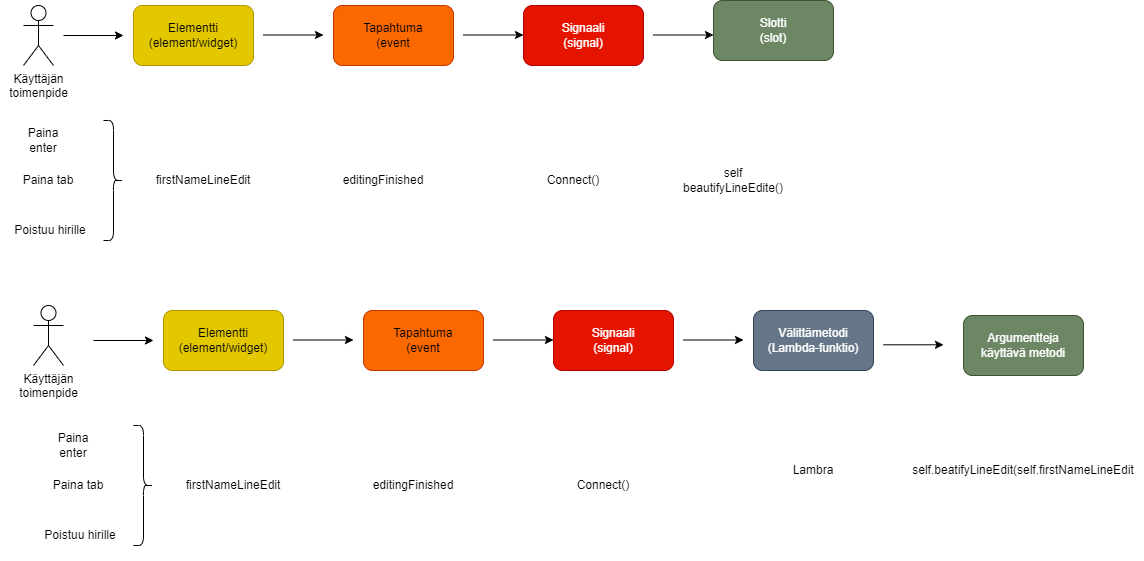

The diagram above was exported from draw.io. Its source (the exported page's mxGraphModel, read from the mxfile embedded in the PNG):
<mxGraphModel dx="1569" dy="1343" grid="1" gridSize="10" guides="1" tooltips="1" connect="1" arrows="1" fold="1" page="1" pageScale="1" pageWidth="850" pageHeight="1100" math="0" shadow="0">
  <root>
    <mxCell id="0" />
    <mxCell id="1" parent="0" />
    <mxCell id="b-ypdIgt5lnp7XdtHDI5-15" value="Käyttäjän&lt;div&gt;toimenpide&lt;/div&gt;" style="shape=umlActor;verticalLabelPosition=bottom;verticalAlign=top;html=1;outlineConnect=0;" vertex="1" parent="1">
      <mxGeometry x="30" y="180" width="30" height="60" as="geometry" />
    </mxCell>
    <mxCell id="b-ypdIgt5lnp7XdtHDI5-59" value="" style="group" vertex="1" connectable="0" parent="1">
      <mxGeometry x="7" y="175" width="833" height="255" as="geometry" />
    </mxCell>
    <mxCell id="b-ypdIgt5lnp7XdtHDI5-3" value="Elementti&lt;div&gt;(element/widget)&lt;/div&gt;" style="rounded=1;whiteSpace=wrap;html=1;fillColor=#e3c800;fontColor=#000000;strokeColor=#B09500;" vertex="1" parent="b-ypdIgt5lnp7XdtHDI5-59">
      <mxGeometry x="133" y="5" width="120" height="60" as="geometry" />
    </mxCell>
    <mxCell id="b-ypdIgt5lnp7XdtHDI5-4" value="" style="endArrow=classic;html=1;rounded=0;" edge="1" parent="b-ypdIgt5lnp7XdtHDI5-59">
      <mxGeometry width="50" height="50" relative="1" as="geometry">
        <mxPoint x="63" y="35" as="sourcePoint" />
        <mxPoint x="123" y="35" as="targetPoint" />
      </mxGeometry>
    </mxCell>
    <mxCell id="b-ypdIgt5lnp7XdtHDI5-5" value="Tapahtuma&lt;div&gt;(event&lt;/div&gt;" style="rounded=1;whiteSpace=wrap;html=1;fillColor=#fa6800;fontColor=#000000;strokeColor=#C73500;" vertex="1" parent="b-ypdIgt5lnp7XdtHDI5-59">
      <mxGeometry x="333" y="5" width="120" height="60" as="geometry" />
    </mxCell>
    <mxCell id="b-ypdIgt5lnp7XdtHDI5-6" value="Signaali&lt;div&gt;(signal)&lt;span style=&quot;color: rgba(0, 0, 0, 0); font-family: monospace; font-size: 0px; text-align: start; text-wrap: nowrap; background-color: initial;&quot;&gt;%3CmxGraphModel%3E%3Croot%3E%3CmxCell%20id%3D%220%22%2F%3E%3CmxCell%20id%3D%221%22%20parent%3D%220%22%2F%3E%3CmxCell%20id%3D%222%22%20value%3D%22Tapahtuma%26lt%3Bdiv%26gt%3B(event%26lt%3B%2Fdiv%26gt%3B%22%20style%3D%22rounded%3D1%3BwhiteSpace%3Dwrap%3Bhtml%3D1%3BfillColor%3D%23e3c800%3BfontColor%3D%23000000%3BstrokeColor%3D%23B09500%3B%22%20vertex%3D%221%22%20parent%3D%221%22%3E%3CmxGeometry%20x%3D%22350%22%20y%3D%22170%22%20width%3D%22120%22%20height%3D%2260%22%20as%3D%22geometry%22%2F%3E%3C%2FmxCell%3E%3C%2Froot%3E%3C%2FmxGraphModel%3E&lt;/span&gt;&lt;/div&gt;" style="rounded=1;whiteSpace=wrap;html=1;fillColor=#e51400;fontColor=#ffffff;strokeColor=#B20000;" vertex="1" parent="b-ypdIgt5lnp7XdtHDI5-59">
      <mxGeometry x="523" y="5" width="120" height="60" as="geometry" />
    </mxCell>
    <mxCell id="b-ypdIgt5lnp7XdtHDI5-7" value="Slotti&lt;div&gt;(slot)&lt;/div&gt;" style="rounded=1;whiteSpace=wrap;html=1;fillColor=#6d8764;fontColor=#ffffff;strokeColor=#3A5431;" vertex="1" parent="b-ypdIgt5lnp7XdtHDI5-59">
      <mxGeometry x="713" width="120" height="60" as="geometry" />
    </mxCell>
    <mxCell id="b-ypdIgt5lnp7XdtHDI5-11" value="" style="endArrow=classic;html=1;rounded=0;" edge="1" parent="b-ypdIgt5lnp7XdtHDI5-59">
      <mxGeometry width="50" height="50" relative="1" as="geometry">
        <mxPoint x="653" y="34.5" as="sourcePoint" />
        <mxPoint x="713" y="34.5" as="targetPoint" />
      </mxGeometry>
    </mxCell>
    <mxCell id="b-ypdIgt5lnp7XdtHDI5-12" value="" style="endArrow=classic;html=1;rounded=0;" edge="1" parent="b-ypdIgt5lnp7XdtHDI5-59">
      <mxGeometry width="50" height="50" relative="1" as="geometry">
        <mxPoint x="463" y="34.5" as="sourcePoint" />
        <mxPoint x="523" y="34.5" as="targetPoint" />
      </mxGeometry>
    </mxCell>
    <mxCell id="b-ypdIgt5lnp7XdtHDI5-13" value="" style="endArrow=classic;html=1;rounded=0;" edge="1" parent="b-ypdIgt5lnp7XdtHDI5-59">
      <mxGeometry width="50" height="50" relative="1" as="geometry">
        <mxPoint x="263" y="34.5" as="sourcePoint" />
        <mxPoint x="323" y="34.5" as="targetPoint" />
      </mxGeometry>
    </mxCell>
    <mxCell id="b-ypdIgt5lnp7XdtHDI5-14" value="Paina&lt;div&gt;enter&lt;/div&gt;" style="text;html=1;align=center;verticalAlign=middle;whiteSpace=wrap;rounded=0;" vertex="1" parent="b-ypdIgt5lnp7XdtHDI5-59">
      <mxGeometry x="3" y="115" width="80" height="50" as="geometry" />
    </mxCell>
    <mxCell id="b-ypdIgt5lnp7XdtHDI5-17" value="Paina tab" style="text;html=1;align=center;verticalAlign=middle;whiteSpace=wrap;rounded=0;" vertex="1" parent="b-ypdIgt5lnp7XdtHDI5-59">
      <mxGeometry x="13" y="155" width="70" height="50" as="geometry" />
    </mxCell>
    <mxCell id="b-ypdIgt5lnp7XdtHDI5-18" value="editingFinished" style="text;html=1;align=center;verticalAlign=middle;whiteSpace=wrap;rounded=0;" vertex="1" parent="b-ypdIgt5lnp7XdtHDI5-59">
      <mxGeometry x="323" y="155" width="120" height="50" as="geometry" />
    </mxCell>
    <mxCell id="b-ypdIgt5lnp7XdtHDI5-19" value="firstNameLineEdit" style="text;html=1;align=center;verticalAlign=middle;whiteSpace=wrap;rounded=0;" vertex="1" parent="b-ypdIgt5lnp7XdtHDI5-59">
      <mxGeometry x="143" y="155" width="120" height="50" as="geometry" />
    </mxCell>
    <mxCell id="b-ypdIgt5lnp7XdtHDI5-20" value="Poistuu hirille" style="text;html=1;align=center;verticalAlign=middle;whiteSpace=wrap;rounded=0;" vertex="1" parent="b-ypdIgt5lnp7XdtHDI5-59">
      <mxGeometry y="205" width="100" height="50" as="geometry" />
    </mxCell>
    <mxCell id="b-ypdIgt5lnp7XdtHDI5-21" value="Connect()" style="text;html=1;align=center;verticalAlign=middle;whiteSpace=wrap;rounded=0;" vertex="1" parent="b-ypdIgt5lnp7XdtHDI5-59">
      <mxGeometry x="513" y="155" width="120" height="50" as="geometry" />
    </mxCell>
    <mxCell id="b-ypdIgt5lnp7XdtHDI5-22" value="self beautifyLineEdite()" style="text;html=1;align=center;verticalAlign=middle;whiteSpace=wrap;rounded=0;" vertex="1" parent="b-ypdIgt5lnp7XdtHDI5-59">
      <mxGeometry x="673" y="155" width="120" height="50" as="geometry" />
    </mxCell>
    <mxCell id="b-ypdIgt5lnp7XdtHDI5-23" value="" style="shape=curlyBracket;whiteSpace=wrap;html=1;rounded=1;flipH=1;labelPosition=right;verticalLabelPosition=middle;align=left;verticalAlign=middle;" vertex="1" parent="b-ypdIgt5lnp7XdtHDI5-59">
      <mxGeometry x="103" y="120" width="20" height="120" as="geometry" />
    </mxCell>
    <mxCell id="b-ypdIgt5lnp7XdtHDI5-60" value="" style="group" vertex="1" connectable="0" parent="1">
      <mxGeometry x="37" y="480" width="843" height="255" as="geometry" />
    </mxCell>
    <mxCell id="b-ypdIgt5lnp7XdtHDI5-61" value="Elementti&lt;div&gt;(element/widget)&lt;/div&gt;" style="rounded=1;whiteSpace=wrap;html=1;fillColor=#e3c800;fontColor=#000000;strokeColor=#B09500;" vertex="1" parent="b-ypdIgt5lnp7XdtHDI5-60">
      <mxGeometry x="133" y="5" width="120" height="60" as="geometry" />
    </mxCell>
    <mxCell id="b-ypdIgt5lnp7XdtHDI5-62" value="" style="endArrow=classic;html=1;rounded=0;" edge="1" parent="b-ypdIgt5lnp7XdtHDI5-60">
      <mxGeometry width="50" height="50" relative="1" as="geometry">
        <mxPoint x="63" y="35" as="sourcePoint" />
        <mxPoint x="123" y="35" as="targetPoint" />
      </mxGeometry>
    </mxCell>
    <mxCell id="b-ypdIgt5lnp7XdtHDI5-63" value="Tapahtuma&lt;div&gt;(event&lt;/div&gt;" style="rounded=1;whiteSpace=wrap;html=1;fillColor=#fa6800;fontColor=#000000;strokeColor=#C73500;" vertex="1" parent="b-ypdIgt5lnp7XdtHDI5-60">
      <mxGeometry x="333" y="5" width="120" height="60" as="geometry" />
    </mxCell>
    <mxCell id="b-ypdIgt5lnp7XdtHDI5-64" value="Signaali&lt;div&gt;(signal)&lt;span style=&quot;color: rgba(0, 0, 0, 0); font-family: monospace; font-size: 0px; text-align: start; text-wrap: nowrap; background-color: initial;&quot;&gt;%3CmxGraphModel%3E%3Croot%3E%3CmxCell%20id%3D%220%22%2F%3E%3CmxCell%20id%3D%221%22%20parent%3D%220%22%2F%3E%3CmxCell%20id%3D%222%22%20value%3D%22Tapahtuma%26lt%3Bdiv%26gt%3B(event%26lt%3B%2Fdiv%26gt%3B%22%20style%3D%22rounded%3D1%3BwhiteSpace%3Dwrap%3Bhtml%3D1%3BfillColor%3D%23e3c800%3BfontColor%3D%23000000%3BstrokeColor%3D%23B09500%3B%22%20vertex%3D%221%22%20parent%3D%221%22%3E%3CmxGeometry%20x%3D%22350%22%20y%3D%22170%22%20width%3D%22120%22%20height%3D%2260%22%20as%3D%22geometry%22%2F%3E%3C%2FmxCell%3E%3C%2Froot%3E%3C%2FmxGraphModel%3E&lt;/span&gt;&lt;/div&gt;" style="rounded=1;whiteSpace=wrap;html=1;fillColor=#e51400;fontColor=#ffffff;strokeColor=#B20000;" vertex="1" parent="b-ypdIgt5lnp7XdtHDI5-60">
      <mxGeometry x="523" y="5" width="120" height="60" as="geometry" />
    </mxCell>
    <mxCell id="b-ypdIgt5lnp7XdtHDI5-66" value="" style="endArrow=classic;html=1;rounded=0;" edge="1" parent="b-ypdIgt5lnp7XdtHDI5-60">
      <mxGeometry width="50" height="50" relative="1" as="geometry">
        <mxPoint x="653" y="34.5" as="sourcePoint" />
        <mxPoint x="713" y="34.5" as="targetPoint" />
      </mxGeometry>
    </mxCell>
    <mxCell id="b-ypdIgt5lnp7XdtHDI5-67" value="" style="endArrow=classic;html=1;rounded=0;" edge="1" parent="b-ypdIgt5lnp7XdtHDI5-60">
      <mxGeometry width="50" height="50" relative="1" as="geometry">
        <mxPoint x="463" y="34.5" as="sourcePoint" />
        <mxPoint x="523" y="34.5" as="targetPoint" />
      </mxGeometry>
    </mxCell>
    <mxCell id="b-ypdIgt5lnp7XdtHDI5-68" value="" style="endArrow=classic;html=1;rounded=0;" edge="1" parent="b-ypdIgt5lnp7XdtHDI5-60">
      <mxGeometry width="50" height="50" relative="1" as="geometry">
        <mxPoint x="263" y="34.5" as="sourcePoint" />
        <mxPoint x="323" y="34.5" as="targetPoint" />
      </mxGeometry>
    </mxCell>
    <mxCell id="b-ypdIgt5lnp7XdtHDI5-69" value="Paina&lt;div&gt;enter&lt;/div&gt;" style="text;html=1;align=center;verticalAlign=middle;whiteSpace=wrap;rounded=0;" vertex="1" parent="b-ypdIgt5lnp7XdtHDI5-60">
      <mxGeometry x="3" y="115" width="80" height="50" as="geometry" />
    </mxCell>
    <mxCell id="b-ypdIgt5lnp7XdtHDI5-70" value="Paina tab" style="text;html=1;align=center;verticalAlign=middle;whiteSpace=wrap;rounded=0;" vertex="1" parent="b-ypdIgt5lnp7XdtHDI5-60">
      <mxGeometry x="13" y="155" width="70" height="50" as="geometry" />
    </mxCell>
    <mxCell id="b-ypdIgt5lnp7XdtHDI5-71" value="editingFinished" style="text;html=1;align=center;verticalAlign=middle;whiteSpace=wrap;rounded=0;" vertex="1" parent="b-ypdIgt5lnp7XdtHDI5-60">
      <mxGeometry x="323" y="155" width="120" height="50" as="geometry" />
    </mxCell>
    <mxCell id="b-ypdIgt5lnp7XdtHDI5-72" value="firstNameLineEdit" style="text;html=1;align=center;verticalAlign=middle;whiteSpace=wrap;rounded=0;" vertex="1" parent="b-ypdIgt5lnp7XdtHDI5-60">
      <mxGeometry x="143" y="155" width="120" height="50" as="geometry" />
    </mxCell>
    <mxCell id="b-ypdIgt5lnp7XdtHDI5-73" value="Poistuu hirille" style="text;html=1;align=center;verticalAlign=middle;whiteSpace=wrap;rounded=0;" vertex="1" parent="b-ypdIgt5lnp7XdtHDI5-60">
      <mxGeometry y="205" width="100" height="50" as="geometry" />
    </mxCell>
    <mxCell id="b-ypdIgt5lnp7XdtHDI5-74" value="Connect()" style="text;html=1;align=center;verticalAlign=middle;whiteSpace=wrap;rounded=0;" vertex="1" parent="b-ypdIgt5lnp7XdtHDI5-60">
      <mxGeometry x="513" y="155" width="120" height="50" as="geometry" />
    </mxCell>
    <mxCell id="b-ypdIgt5lnp7XdtHDI5-76" value="" style="shape=curlyBracket;whiteSpace=wrap;html=1;rounded=1;flipH=1;labelPosition=right;verticalLabelPosition=middle;align=left;verticalAlign=middle;" vertex="1" parent="b-ypdIgt5lnp7XdtHDI5-60">
      <mxGeometry x="103" y="120" width="20" height="120" as="geometry" />
    </mxCell>
    <mxCell id="b-ypdIgt5lnp7XdtHDI5-77" value="Käyttäjän&lt;div&gt;toimenpide&lt;/div&gt;" style="shape=umlActor;verticalLabelPosition=bottom;verticalAlign=top;html=1;outlineConnect=0;" vertex="1" parent="b-ypdIgt5lnp7XdtHDI5-60">
      <mxGeometry x="3" width="30" height="60" as="geometry" />
    </mxCell>
    <mxCell id="b-ypdIgt5lnp7XdtHDI5-98" value="Välittämetodi&lt;div&gt;(Lambda-funktio)&lt;/div&gt;" style="rounded=1;whiteSpace=wrap;html=1;fillColor=#647687;fontColor=#ffffff;strokeColor=#314354;" vertex="1" parent="b-ypdIgt5lnp7XdtHDI5-60">
      <mxGeometry x="723" y="5" width="120" height="60" as="geometry" />
    </mxCell>
    <mxCell id="b-ypdIgt5lnp7XdtHDI5-78" value="Lambra" style="text;html=1;align=center;verticalAlign=middle;whiteSpace=wrap;rounded=0;" vertex="1" parent="b-ypdIgt5lnp7XdtHDI5-60">
      <mxGeometry x="723" y="140" width="120" height="50" as="geometry" />
    </mxCell>
    <mxCell id="b-ypdIgt5lnp7XdtHDI5-79" value="self.beatifyLineEdit(self.firstNameLineEdit" style="text;html=1;align=center;verticalAlign=middle;whiteSpace=wrap;rounded=0;" vertex="1" parent="1">
      <mxGeometry x="910" y="620" width="240" height="50" as="geometry" />
    </mxCell>
    <mxCell id="b-ypdIgt5lnp7XdtHDI5-99" value="Argumentteja&lt;div&gt;käyttävä metodi&lt;/div&gt;" style="rounded=1;whiteSpace=wrap;html=1;fillColor=#6d8764;fontColor=#ffffff;strokeColor=#3A5431;" vertex="1" parent="1">
      <mxGeometry x="970" y="490" width="120" height="60" as="geometry" />
    </mxCell>
    <mxCell id="b-ypdIgt5lnp7XdtHDI5-100" value="" style="endArrow=classic;html=1;rounded=0;" edge="1" parent="1">
      <mxGeometry width="50" height="50" relative="1" as="geometry">
        <mxPoint x="890" y="519.29" as="sourcePoint" />
        <mxPoint x="950" y="519.29" as="targetPoint" />
      </mxGeometry>
    </mxCell>
  </root>
</mxGraphModel>